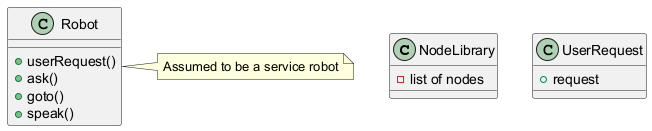

The diagram above was rendered by PlantUML. Its source (embedded in the PNG):
@startuml
class NodeLibrary {
  - list of nodes
}
class UserRequest {
  + request
}
class Robot {
  + userRequest()
  + ask()
  + goto()
  + speak()
}
note right of Robot: Assumed to be a service robot
@enduml